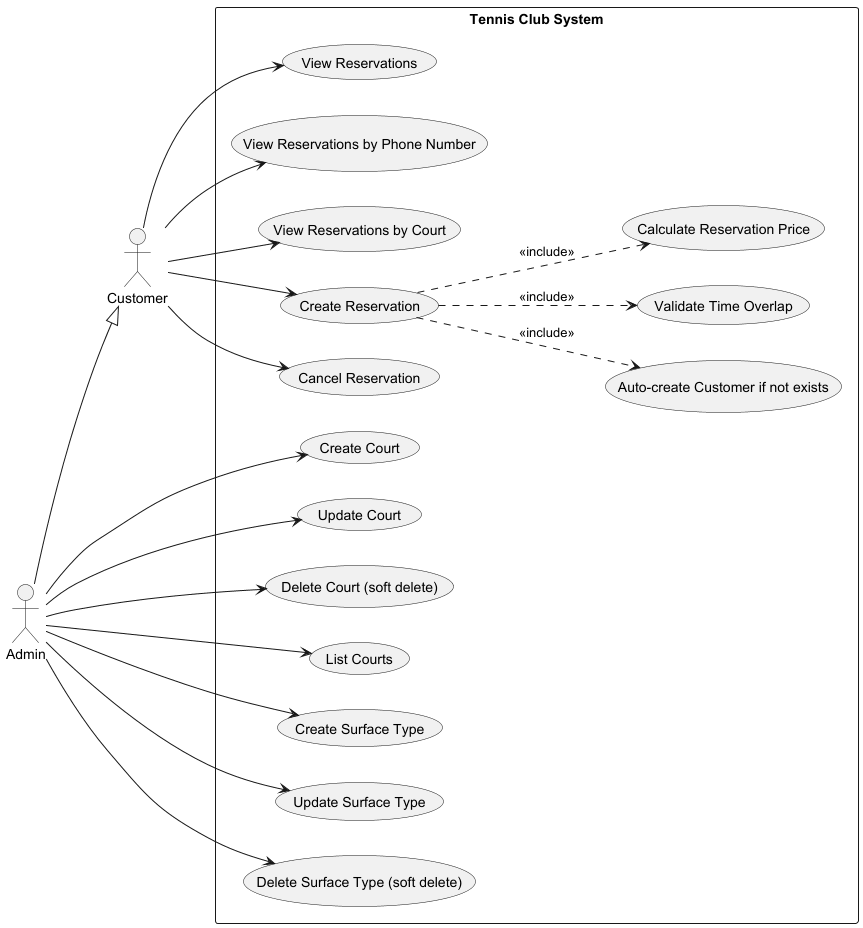

The diagram above was rendered by PlantUML. Its source (embedded in the PNG):
@startuml

left to right direction

actor Customer
actor Admin

rectangle "Tennis Club System" {

    usecase "Create Reservation" as UC1
    usecase "Cancel Reservation" as UC2
    usecase "View Reservations" as viewRes
    usecase "View Reservations by Court" as UC3
    usecase "View Reservations by Phone Number" as UC4

    usecase "Create Court" as UC5
    usecase "Update Court" as UC6
    usecase "Delete Court (soft delete)" as UC7
    usecase "List Courts" as UC8

    usecase "Create Surface Type" as UC9
    usecase "Update Surface Type" as UC10
    usecase "Delete Surface Type (soft delete)" as UC11

    usecase "Auto-create Customer if not exists" as UC12
    usecase "Validate Time Overlap" as UC13
    usecase "Calculate Reservation Price" as UC14
}

Admin --|> Customer

Customer --> UC1
Customer --> UC2
Customer -> viewRes
Customer -> UC4
Customer -> UC3

Admin --> UC5
Admin --> UC6
Admin --> UC7
Admin --> UC8
Admin --> UC9
Admin --> UC10
Admin --> UC11

UC1 ..> UC12 : <<include>>
UC1 ..> UC13 : <<include>>
UC1 ..> UC14 : <<include>>

@enduml